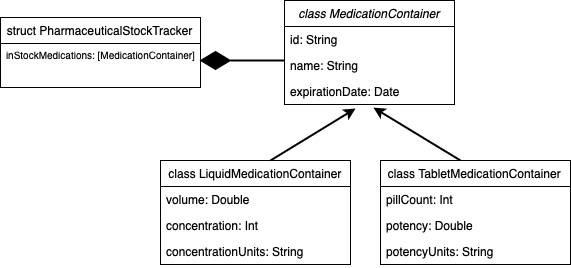

The diagram above was exported from draw.io. Its source (the exported page's mxGraphModel, read from the mxfile embedded in the PNG):
<mxGraphModel dx="1485" dy="446" grid="1" gridSize="10" guides="1" tooltips="1" connect="1" arrows="1" fold="1" page="1" pageScale="1" pageWidth="827" pageHeight="1169" math="0" shadow="0">
  <root>
    <mxCell id="WIyWlLk6GJQsqaUBKTNV-0" />
    <mxCell id="WIyWlLk6GJQsqaUBKTNV-1" parent="WIyWlLk6GJQsqaUBKTNV-0" />
    <mxCell id="zkfFHV4jXpPFQw0GAbJ--0" value="class MedicationContainer" style="swimlane;fontStyle=2;align=center;verticalAlign=top;childLayout=stackLayout;horizontal=1;startSize=26;horizontalStack=0;resizeParent=1;resizeLast=0;collapsible=1;marginBottom=0;rounded=0;shadow=0;strokeWidth=1;" parent="WIyWlLk6GJQsqaUBKTNV-1" vertex="1">
      <mxGeometry x="244" y="100" width="170" height="104" as="geometry">
        <mxRectangle x="230" y="140" width="160" height="26" as="alternateBounds" />
      </mxGeometry>
    </mxCell>
    <mxCell id="zkfFHV4jXpPFQw0GAbJ--1" value="id: String" style="text;align=left;verticalAlign=top;spacingLeft=4;spacingRight=4;overflow=hidden;rotatable=0;points=[[0,0.5],[1,0.5]];portConstraint=eastwest;" parent="zkfFHV4jXpPFQw0GAbJ--0" vertex="1">
      <mxGeometry y="26" width="170" height="26" as="geometry" />
    </mxCell>
    <mxCell id="zkfFHV4jXpPFQw0GAbJ--2" value="name: String" style="text;align=left;verticalAlign=top;spacingLeft=4;spacingRight=4;overflow=hidden;rotatable=0;points=[[0,0.5],[1,0.5]];portConstraint=eastwest;rounded=0;shadow=0;html=0;" parent="zkfFHV4jXpPFQw0GAbJ--0" vertex="1">
      <mxGeometry y="52" width="170" height="26" as="geometry" />
    </mxCell>
    <mxCell id="zkfFHV4jXpPFQw0GAbJ--3" value="expirationDate: Date&#10;" style="text;align=left;verticalAlign=top;spacingLeft=4;spacingRight=4;overflow=hidden;rotatable=0;points=[[0,0.5],[1,0.5]];portConstraint=eastwest;rounded=0;shadow=0;html=0;" parent="zkfFHV4jXpPFQw0GAbJ--0" vertex="1">
      <mxGeometry y="78" width="170" height="26" as="geometry" />
    </mxCell>
    <mxCell id="zkfFHV4jXpPFQw0GAbJ--6" value="class LiquidMedicationContainer" style="swimlane;fontStyle=0;align=center;verticalAlign=top;childLayout=stackLayout;horizontal=1;startSize=26;horizontalStack=0;resizeParent=1;resizeLast=0;collapsible=1;marginBottom=0;rounded=0;shadow=0;strokeWidth=1;" parent="WIyWlLk6GJQsqaUBKTNV-1" vertex="1">
      <mxGeometry x="120" y="260" width="190" height="104" as="geometry">
        <mxRectangle x="130" y="380" width="160" height="26" as="alternateBounds" />
      </mxGeometry>
    </mxCell>
    <mxCell id="zkfFHV4jXpPFQw0GAbJ--7" value="volume: Double" style="text;align=left;verticalAlign=top;spacingLeft=4;spacingRight=4;overflow=hidden;rotatable=0;points=[[0,0.5],[1,0.5]];portConstraint=eastwest;" parent="zkfFHV4jXpPFQw0GAbJ--6" vertex="1">
      <mxGeometry y="26" width="190" height="26" as="geometry" />
    </mxCell>
    <mxCell id="zkfFHV4jXpPFQw0GAbJ--8" value="concentration: Int&#10;" style="text;align=left;verticalAlign=top;spacingLeft=4;spacingRight=4;overflow=hidden;rotatable=0;points=[[0,0.5],[1,0.5]];portConstraint=eastwest;rounded=0;shadow=0;html=0;" parent="zkfFHV4jXpPFQw0GAbJ--6" vertex="1">
      <mxGeometry y="52" width="190" height="26" as="geometry" />
    </mxCell>
    <mxCell id="hWcKghTy2K_p7iPvGPjA-1" value="concentrationUnits: String" style="text;align=left;verticalAlign=top;spacingLeft=4;spacingRight=4;overflow=hidden;rotatable=0;points=[[0,0.5],[1,0.5]];portConstraint=eastwest;rounded=0;shadow=0;html=0;" vertex="1" parent="zkfFHV4jXpPFQw0GAbJ--6">
      <mxGeometry y="78" width="190" height="26" as="geometry" />
    </mxCell>
    <mxCell id="zkfFHV4jXpPFQw0GAbJ--13" value="class TabletMedicationContainer" style="swimlane;fontStyle=0;align=center;verticalAlign=top;childLayout=stackLayout;horizontal=1;startSize=26;horizontalStack=0;resizeParent=1;resizeLast=0;collapsible=1;marginBottom=0;rounded=0;shadow=0;strokeWidth=1;" parent="WIyWlLk6GJQsqaUBKTNV-1" vertex="1">
      <mxGeometry x="340" y="260" width="190" height="104" as="geometry">
        <mxRectangle x="340" y="380" width="170" height="26" as="alternateBounds" />
      </mxGeometry>
    </mxCell>
    <mxCell id="zkfFHV4jXpPFQw0GAbJ--14" value="pillCount: Int" style="text;align=left;verticalAlign=top;spacingLeft=4;spacingRight=4;overflow=hidden;rotatable=0;points=[[0,0.5],[1,0.5]];portConstraint=eastwest;" parent="zkfFHV4jXpPFQw0GAbJ--13" vertex="1">
      <mxGeometry y="26" width="190" height="26" as="geometry" />
    </mxCell>
    <mxCell id="hWcKghTy2K_p7iPvGPjA-2" value="potency: Double&#10;&#10;" style="text;align=left;verticalAlign=top;spacingLeft=4;spacingRight=4;overflow=hidden;rotatable=0;points=[[0,0.5],[1,0.5]];portConstraint=eastwest;" vertex="1" parent="zkfFHV4jXpPFQw0GAbJ--13">
      <mxGeometry y="52" width="190" height="26" as="geometry" />
    </mxCell>
    <mxCell id="hWcKghTy2K_p7iPvGPjA-3" value="potencyUnits: String" style="text;align=left;verticalAlign=top;spacingLeft=4;spacingRight=4;overflow=hidden;rotatable=0;points=[[0,0.5],[1,0.5]];portConstraint=eastwest;" vertex="1" parent="zkfFHV4jXpPFQw0GAbJ--13">
      <mxGeometry y="78" width="190" height="26" as="geometry" />
    </mxCell>
    <mxCell id="zkfFHV4jXpPFQw0GAbJ--17" value="struct PharmaceuticalStockTracker" style="swimlane;fontStyle=0;align=center;verticalAlign=top;childLayout=stackLayout;horizontal=1;startSize=26;horizontalStack=0;resizeParent=1;resizeLast=0;collapsible=1;marginBottom=0;rounded=0;shadow=0;strokeWidth=1;" parent="WIyWlLk6GJQsqaUBKTNV-1" vertex="1">
      <mxGeometry x="-40" y="117" width="200" height="70" as="geometry">
        <mxRectangle x="550" y="140" width="160" height="26" as="alternateBounds" />
      </mxGeometry>
    </mxCell>
    <mxCell id="zkfFHV4jXpPFQw0GAbJ--18" value="inStockMedications: [MedicationContainer]" style="text;align=left;verticalAlign=top;spacingLeft=4;spacingRight=4;overflow=hidden;rotatable=0;points=[[0,0.5],[1,0.5]];portConstraint=eastwest;fontSize=10;" parent="zkfFHV4jXpPFQw0GAbJ--17" vertex="1">
      <mxGeometry y="26" width="200" height="26" as="geometry" />
    </mxCell>
    <mxCell id="hWcKghTy2K_p7iPvGPjA-4" value="" style="endArrow=classic;html=1;rounded=0;entryX=0.418;entryY=1.154;entryDx=0;entryDy=0;entryPerimeter=0;strokeWidth=2;" edge="1" parent="WIyWlLk6GJQsqaUBKTNV-1" target="zkfFHV4jXpPFQw0GAbJ--3">
      <mxGeometry width="50" height="50" relative="1" as="geometry">
        <mxPoint x="230" y="260" as="sourcePoint" />
        <mxPoint x="280" y="210" as="targetPoint" />
      </mxGeometry>
    </mxCell>
    <mxCell id="hWcKghTy2K_p7iPvGPjA-5" value="" style="endArrow=classic;html=1;rounded=0;entryX=0.523;entryY=1.119;entryDx=0;entryDy=0;entryPerimeter=0;strokeWidth=2;" edge="1" parent="WIyWlLk6GJQsqaUBKTNV-1" target="zkfFHV4jXpPFQw0GAbJ--3">
      <mxGeometry width="50" height="50" relative="1" as="geometry">
        <mxPoint x="420" y="260" as="sourcePoint" />
        <mxPoint x="340" y="210" as="targetPoint" />
      </mxGeometry>
    </mxCell>
    <mxCell id="hWcKghTy2K_p7iPvGPjA-6" value="" style="endArrow=none;html=1;rounded=0;startArrow=none;strokeWidth=2;" edge="1" parent="WIyWlLk6GJQsqaUBKTNV-1" source="hWcKghTy2K_p7iPvGPjA-8">
      <mxGeometry width="50" height="50" relative="1" as="geometry">
        <mxPoint x="164" y="160" as="sourcePoint" />
        <mxPoint x="244" y="160" as="targetPoint" />
      </mxGeometry>
    </mxCell>
    <mxCell id="hWcKghTy2K_p7iPvGPjA-9" value="" style="endArrow=none;html=1;rounded=0;" edge="1" parent="WIyWlLk6GJQsqaUBKTNV-1" target="hWcKghTy2K_p7iPvGPjA-8">
      <mxGeometry width="50" height="50" relative="1" as="geometry">
        <mxPoint x="163.99999999999977" y="160" as="sourcePoint" />
        <mxPoint x="243.99999999999977" y="160" as="targetPoint" />
      </mxGeometry>
    </mxCell>
    <mxCell id="hWcKghTy2K_p7iPvGPjA-8" value="" style="rhombus;whiteSpace=wrap;html=1;fillColor=#000000;" vertex="1" parent="WIyWlLk6GJQsqaUBKTNV-1">
      <mxGeometry x="160" y="151" width="30" height="18" as="geometry" />
    </mxCell>
  </root>
</mxGraphModel>